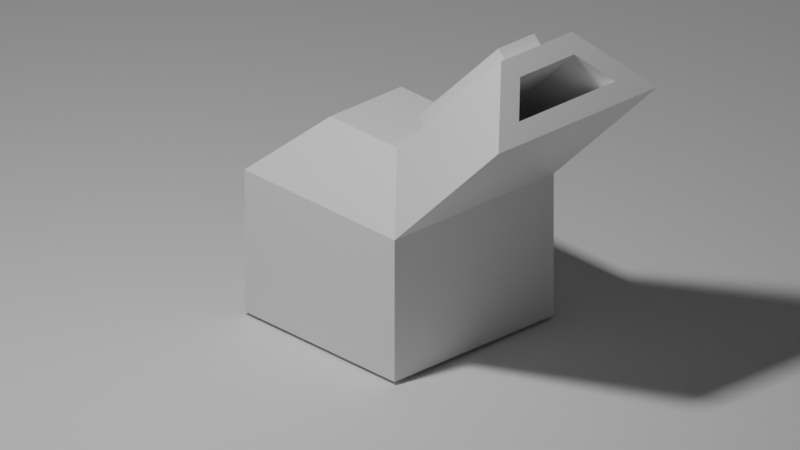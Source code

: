# Source: isometric_test.blend  (saved by Blender 3.0.42; exported with 4.5.12 LTS)
import bpy
from mathutils import Matrix  # noqa: F401  (used for matrix-valued properties, if any)

bpy.ops.wm.read_factory_settings(use_empty=True)
scene = bpy.context.scene
scene.name = 'Scene'

# ---- collections
col_collection = bpy.data.collections.new('Collection'); scene.collection.children.link(col_collection)

# ---- materials (node trees are filled in below, after node groups)
mat_material = bpy.data.materials.new('Material')
mat_material.alpha_threshold = 0.0
mat_material.line_color = (0.0, 0.0, 0.0, 1.0)
mat_black_002 = bpy.data.materials.new('Black.002')
mat_white_002 = bpy.data.materials.new('White.002')
mat_red_002 = bpy.data.materials.new('Red.002')
mat_green_002 = bpy.data.materials.new('Green.002')
mat_blue_002 = bpy.data.materials.new('Blue.002')
mat_grey_002 = bpy.data.materials.new('Grey.002')

# ---- material node trees
mat_material.use_nodes = True; mat_material.node_tree.nodes.clear()
_N = mat_material.node_tree.nodes; _L = mat_material.node_tree.links
n0 = _N.new('ShaderNodeOutputMaterial'); n0.name = 'Material Output'; n0.location = (300, 300)
n1 = _N.new('ShaderNodeBsdfPrincipled'); n1.name = 'Principled BSDF'; n1.location = (10, 300)
n1.distribution = 'GGX'
n1.subsurface_method = 'RANDOM_WALK_SKIN'
n1.inputs[2].default_value = 0.4
n1.inputs[3].default_value = 1.45
n1.inputs[27].default_value = (0.0, 0.0, 0.0, 1.0)
n1.inputs[28].default_value = 1.0
_L.new(n1.outputs[0], n0.inputs[0])
n0.is_active_output = True

# ---- world
world_world = bpy.data.worlds.new('World'); scene.world = world_world
world_world.use_nodes = True; world_world.node_tree.nodes.clear()
_N = world_world.node_tree.nodes; _L = world_world.node_tree.links
n0 = _N.new('ShaderNodeOutputWorld'); n0.name = 'World Output'; n0.location = (300, 300)
n1 = _N.new('ShaderNodeBackground'); n1.name = 'Background'; n1.location = (10, 300)
n1.inputs[0].default_value = (0.05088, 0.05088, 0.05088, 1.0)
_L.new(n1.outputs[0], n0.inputs[0])
n0.is_active_output = True
world_world.color = (0.05088, 0.05088, 0.05088)
world_world.use_sun_shadow = False
world_world.sun_shadow_jitter_overblur = 0.0

# ---- cameras
cam_camera = bpy.data.cameras.new('Camera')
cam_camera.type = 'ORTHO'
cam_camera.clip_end = 100.0
cam_camera.ortho_scale = 7.314

# ---- lights
light_light = bpy.data.lights.new('Light', 'AREA')
light_light.transmission_factor = 0.0
light_light.energy = 785.4
light_light.shadow_soft_size = 1.0
light_light.shadow_maximum_resolution = 0.006
light_light.use_absolute_resolution = True
light_light.shape = 'RECTANGLE'
light_light.size = 1.0
light_light.size_y = 1.0

# ---- meshes
me_cube = bpy.data.meshes.new('Cube')
me_cube.from_pydata([(1.0, 1.0, -1.0), (1.0, -1.0, -1.0), (-1.0, 1.0, -1.0), (-1.0, -1.0, -1.0), (0.6005, 0.2258, 1.155), (1.0, 1.0, 0.4453), (0.6005, -0.2258, 1.155), (1.0, -1.0, 0.4453), (-0.4453, 0.4453, 1.0), (-1.0, 1.0, 0.4453), (-0.4453, -0.4453, 1.0), (-1.0, -1.0, 0.4453), (1.975, 0.3405, 2.243), (2.243, 0.6089, 1.975), (1.975, -0.3405, 2.243), (2.243, -0.6089, 1.975), (2.386, -1.0, 1.832), (1.676, -0.2258, 2.231), (2.386, 1.0, 1.832), (1.676, 0.2258, 2.231), (1.726, 0.3405, 1.994), (1.994, 0.6089, 1.726), (1.726, -0.3405, 1.994), (1.994, -0.6089, 1.726), (0.4453, 0.4453, 1.0), (0.4453, -0.4453, 1.0), (1.832, 0.4453, 2.386), (1.832, -0.4453, 2.386), (0.4863, 0.2258, 1.269), (0.4863, -0.2258, 1.269), (1.562, 0.2258, 2.345), (1.562, -0.2258, 2.345), (0.5803, -0.6089, 0.3119), (0.3119, -0.3405, 0.5803), (0.5803, 0.6089, 0.3119), (0.3119, 0.3405, 0.5803)], [], [(1, 7, 11, 3), (3, 11, 9, 2), (2, 0, 1, 3), (24, 8, 10, 25), (0, 5, 7, 1), (25, 10, 11, 7), (25, 7, 16, 27), (10, 8, 9, 11), (8, 24, 5, 9), (2, 9, 5, 0), (14, 15, 23, 22), (6, 17, 31, 29), (7, 5, 18, 16), (5, 24, 26, 18), (15, 14, 27, 16), (12, 13, 18, 26), (14, 12, 26, 27), (13, 15, 16, 18), (23, 21, 34, 32), (15, 13, 21, 23), (13, 12, 20, 21), (12, 14, 22, 20), (6, 4, 24, 25), (19, 17, 27, 26), (17, 6, 25, 27), (4, 19, 26, 24), (28, 29, 31, 30), (4, 6, 29, 28), (19, 4, 28, 30), (17, 19, 30, 31), (35, 33, 32, 34), (21, 20, 35, 34), (20, 22, 33, 35), (22, 23, 32, 33)])
_uv = me_cube.uv_layers.new(name='UVMap')
_uv.uv.foreach_set('vector', [0.375, 0.75, 0.5557, 0.75, 0.5557, 1.0, 0.375, 1.0, 0.375, 0.0, 0.5557, 0.0, 0.5557, 0.25, 0.375, 0.25, 0.125, 0.5, 0.375, 0.5, 0.375, 0.75, 0.125, 0.75, 0.6943, 0.5693, 0.8057, 0.5693, 0.8057, 0.6807, 0.6943, 0.6807, 0.375, 0.5, 0.5557, 0.5, 0.5557, 0.75, 0.375, 0.75, 0.6943, 0.6807, 0.8057, 0.6807, 0.875, 0.75, 0.625, 0.75, 0.6943, 0.6807, 0.625, 0.75, 0.625, 0.75, 0.6943, 0.6807, 0.8057, 0.6807, 0.8057, 0.5693, 0.875, 0.5, 0.875, 0.75, 0.8057, 0.5693, 0.6943, 0.5693, 0.625, 0.5, 0.875, 0.5, 0.375, 0.25, 0.5557, 0.25, 0.5557, 0.5, 0.375, 0.5, 0.6585, 0.6676, 0.5915, 0.7011, 0.5915, 0.7011, 0.6585, 0.6676, 0.6943, 0.6532, 0.6943, 0.6532, 0.6943, 0.6532, 0.6943, 0.6532, 0.5557, 0.75, 0.5557, 0.5, 0.5557, 0.5, 0.5557, 0.75, 0.625, 0.5, 0.6943, 0.5693, 0.6943, 0.5693, 0.625, 0.5, 0.5915, 0.7011, 0.6585, 0.6676, 0.6943, 0.6807, 0.5557, 0.75, 0.6585, 0.5824, 0.5915, 0.5489, 0.5557, 0.5, 0.6943, 0.5693, 0.6585, 0.6676, 0.6585, 0.5824, 0.6943, 0.5693, 0.6943, 0.6807, 0.5915, 0.5489, 0.5915, 0.7011, 0.5557, 0.75, 0.5557, 0.5, 0.5915, 0.7011, 0.5915, 0.5489, 0.5915, 0.5489, 0.5915, 0.7011, 0.5915, 0.7011, 0.5915, 0.5489, 0.5915, 0.5489, 0.5915, 0.7011, 0.5915, 0.5489, 0.6585, 0.5824, 0.6585, 0.5824, 0.5915, 0.5489, 0.6585, 0.5824, 0.6585, 0.6676, 0.6585, 0.6676, 0.6585, 0.5824, 0.6943, 0.6532, 0.6943, 0.5968, 0.6943, 0.5693, 0.6943, 0.6807, 0.6943, 0.5968, 0.6943, 0.6532, 0.6943, 0.6807, 0.6943, 0.5693, 0.6943, 0.6532, 0.6943, 0.6532, 0.6943, 0.6807, 0.6943, 0.6807, 0.6943, 0.5968, 0.6943, 0.5968, 0.6943, 0.5693, 0.6943, 0.5693, 0.6943, 0.5968, 0.6943, 0.6532, 0.6943, 0.6532, 0.6943, 0.5968, 0.6943, 0.5968, 0.6943, 0.6532, 0.6943, 0.6532, 0.6943, 0.5968, 0.6943, 0.5968, 0.6943, 0.5968, 0.6943, 0.5968, 0.6943, 0.5968, 0.6943, 0.6532, 0.6943, 0.5968, 0.6943, 0.5968, 0.6943, 0.6532, 0.6585, 0.5824, 0.6585, 0.6676, 0.5915, 0.7011, 0.5915, 0.5489, 0.5915, 0.5489, 0.6585, 0.5824, 0.6585, 0.5824, 0.5915, 0.5489, 0.6585, 0.5824, 0.6585, 0.6676, 0.6585, 0.6676, 0.6585, 0.5824, 0.6585, 0.6676, 0.5915, 0.7011, 0.5915, 0.7011, 0.6585, 0.6676])
me_cube.materials.append(mat_material)
me_cube.use_remesh_preserve_volume = False
me_cube.use_remesh_preserve_attributes = False
me_cube.use_mirror_vertex_groups = False
me_cube.update()
me_cube_002 = bpy.data.meshes.new('Cube.002')
me_cube_002.from_pydata([(-10.98, -12.71, -0.3572), (-10.98, -12.71, 0.8148), (-10.98, 13.71, -0.3572), (-10.98, 13.71, 0.8148), (10.98, -12.71, -0.3572), (10.98, -12.71, 0.8148), (10.98, 13.71, -0.3572), (10.98, 13.71, 0.8148)], [], [(0, 1, 3, 2), (2, 3, 7, 6), (6, 7, 5, 4), (4, 5, 1, 0), (2, 6, 4, 0), (7, 3, 1, 5)])
_uv = me_cube_002.uv_layers.new(name='UVMap')
_uv.uv.foreach_set('vector', [0.375, 0.0, 0.625, 0.0, 0.625, 0.25, 0.375, 0.25, 0.375, 0.25, 0.625, 0.25, 0.625, 0.5, 0.375, 0.5, 0.375, 0.5, 0.625, 0.5, 0.625, 0.75, 0.375, 0.75, 0.375, 0.75, 0.625, 0.75, 0.625, 1.0, 0.375, 1.0, 0.125, 0.5, 0.375, 0.5, 0.375, 0.75, 0.125, 0.75, 0.625, 0.5, 0.875, 0.5, 0.875, 0.75, 0.625, 0.75])
me_cube_002.use_remesh_fix_poles = True
me_cube_002.use_remesh_preserve_attributes = False
me_cube_002.update()
me_cube_001 = bpy.data.meshes.new('Cube.001')
me_cube_001.from_pydata([(-1.389, -1.389, -1.034), (-0.413, -0.413, 0.07589), (-1.389, 1.389, -1.034), (-0.413, 0.413, 0.07589), (1.389, -1.389, -1.034), (0.413, -0.413, 0.07589), (1.389, 1.389, -1.034), (0.413, 0.413, 0.07589), (-1.389, 0.001114, -1.034), (-0.413, 0.0003314, 0.07589), (1.389, 0.001114, -1.034), (0.413, 0.0003314, 0.07589), (-1.389, 0.6948, -1.034), (-1.389, -0.6937, -1.034), (-0.9008, -0.9008, -0.479), (-0.9008, 0.9008, -0.479), (0.9008, 0.9008, -0.479), (0.9008, -0.9008, -0.479), (0.9008, 0.0007229, -0.479), (-0.6569, 0.0005272, -0.2016), (-0.5349, 0.0004293, -0.06284), (-0.474, 0.0003804, 0.006526), (-0.5959, 0.0004782, -0.1322), (-0.5044, 0.0004048, -0.02816), (-0.9008, 0.4508, -0.479), (-0.9008, -0.45, -0.479), (0.2303, 0.6948, -1.055), (0.2303, 0.001114, -1.055), (0.4742, 0.0009184, -0.7774), (0.2303, -0.6937, -1.055), (0.84, 0.0006248, -0.3613), (0.7181, 0.0007227, -0.5), (0.5897, 0.000527, -0.2225), (0.7181, 0.4507, -0.5), (0.7181, -0.45, -0.5)], [], [(12, 8, 27, 26), (15, 3, 7, 16), (18, 11, 5, 17), (17, 5, 1, 14), (8, 10, 4, 0, 13), (11, 9, 1, 5), (7, 3, 9, 11), (2, 6, 10, 8, 12), (16, 7, 11, 18), (0, 14, 25, 13), (6, 16, 18, 10), (4, 17, 14, 0), (10, 18, 17, 4), (2, 15, 16, 6), (15, 24, 19, 22, 20, 23, 21, 9, 3), (13, 25, 34, 29), (12, 24, 15, 2), (19, 24, 33, 32), (25, 19, 32, 34), (19, 25, 14, 1, 9, 21, 23, 20, 22), (27, 28, 31, 33, 26), (31, 34, 32, 30), (32, 33, 31, 30), (29, 34, 31, 28, 27), (8, 13, 29, 27), (24, 12, 26, 33)])
_uv = me_cube_001.uv_layers.new(name='UVMap')
_uv.uv.foreach_set('vector', [0.125, 0.5624, 0.125, 0.6249, 0.125, 0.6249, 0.125, 0.5624, 0.5, 0.25, 0.625, 0.25, 0.625, 0.5, 0.5, 0.5, 0.5, 0.6249, 0.625, 0.6249, 0.625, 0.75, 0.5, 0.75, 0.5, 0.75, 0.625, 0.75, 0.625, 1.0, 0.5, 1.0, 0.125, 0.6249, 0.375, 0.6249, 0.375, 0.75, 0.125, 0.75, 0.125, 0.6874, 0.625, 0.6249, 0.875, 0.6249, 0.875, 0.75, 0.625, 0.75, 0.625, 0.5, 0.875, 0.5, 0.875, 0.6249, 0.625, 0.6249, 0.125, 0.5, 0.375, 0.5, 0.375, 0.6249, 0.125, 0.6249, 0.125, 0.5624, 0.5, 0.5, 0.625, 0.5, 0.625, 0.6249, 0.5, 0.6249, 0.375, 0.0, 0.5, 0.0, 0.5, 0.06255, 0.375, 0.06255, 0.375, 0.5, 0.5, 0.5, 0.5, 0.6249, 0.375, 0.6249, 0.375, 0.75, 0.5, 0.75, 0.5, 1.0, 0.375, 1.0, 0.375, 0.6249, 0.5, 0.6249, 0.5, 0.75, 0.375, 0.75, 0.375, 0.25, 0.5, 0.25, 0.5, 0.5, 0.375, 0.5, 0.5, 0.25, 0.5, 0.1875, 0.5625, 0.1251, 0.5781, 0.1251, 0.5938, 0.1251, 0.6016, 0.1251, 0.6094, 0.1251, 0.625, 0.1251, 0.625, 0.25, 0.375, 0.06255, 0.5, 0.06255, 0.5, 0.06255, 0.375, 0.06255, 0.375, 0.1876, 0.5, 0.1875, 0.5, 0.25, 0.375, 0.25, 0.5625, 0.1251, 0.5, 0.1875, 0.5, 0.1875, 0.5625, 0.1251, 0.5, 0.06255, 0.5625, 0.1251, 0.5625, 0.1251, 0.5, 0.06255, 0.5625, 0.1251, 0.5, 0.06255, 0.5, 0.0, 0.625, 0.0, 0.625, 0.1251, 0.6094, 0.1251, 0.6016, 0.1251, 0.5938, 0.1251, 0.5781, 0.1251, 0.375, 0.1251, 0.4375, 0.1251, 0.5, 0.1251, 0.5, 0.1875, 0.375, 0.1876, 0.5, 0.1251, 0.5, 0.06255, 0.5625, 0.1251, 0.5312, 0.1251, 0.5625, 0.1251, 0.5, 0.1875, 0.5, 0.1251, 0.5312, 0.1251, 0.375, 0.06255, 0.5, 0.06255, 0.5, 0.1251, 0.4375, 0.1251, 0.375, 0.1251, 0.125, 0.6249, 0.125, 0.6874, 0.125, 0.6874, 0.125, 0.6249, 0.5, 0.1875, 0.375, 0.1876, 0.375, 0.1876, 0.5, 0.1875])
me_cube_001.use_remesh_fix_poles = True
me_cube_001.use_remesh_preserve_attributes = False
me_cube_001.update()

# ---- objects
ob_cube = bpy.data.objects.new('Cube', me_cube)
ob_light = bpy.data.objects.new('Light', light_light)
ob_camera = bpy.data.objects.new('Camera', cam_camera)
ob_cube_001 = bpy.data.objects.new('Cube.001', me_cube_002)
ob_stroke = bpy.data.objects.new('Stroke', None)
ob_cube_002 = bpy.data.objects.new('Cube.002', me_cube_001)

# ---- transforms, parenting, visibility, modifiers, constraints
ob_cube.location = (0.0, 0.0, 0.02886)
ob_cube.lock_rotations_4d = False
ob_cube.empty_display_type = 'ARROWS'
ob_cube.lineart.crease_threshold = 0.0
ob_light.location = (0.0, -6.0, 10.0)
ob_light.rotation_euler = (0.7854, 0.0, 0.0)
ob_light.lock_rotations_4d = False
ob_light.empty_display_type = 'ARROWS'
ob_light.color = (0.0, 0.0, 0.0, 0.0)
ob_light.lineart.crease_threshold = 0.0
ob_camera.location = (7.359, -6.926, 4.958)
ob_camera.rotation_euler = (1.109, 0.0, 0.8149)
ob_camera.lock_rotations_4d = False
ob_camera.empty_display_type = 'ARROWS'
ob_camera.color = (0.0, 0.0, 0.0, 0.0)
ob_camera.display_type = 'WIRE'
ob_camera.lineart.crease_threshold = 0.0
ob_cube_001.location = (0.09981, 0.5848, -1.368)
ob_cube_001.rotation_euler = (-3.142, -0.0, 0.0)
ob_stroke.location = (0.0, 0.0, -1.0)
ob_stroke.empty_image_offset = (0.0, 0.0)
ob_stroke.color = (0.0, 0.0, 0.0, 1.0)
ob_stroke.use_grease_pencil_lights = True
_m = ob_stroke.modifiers.new('Line Art', 'LINEART')
_m.show_render = True
_m.crease_threshold = 2.899
_m.split_angle = 1.047
_m.smooth_tolerance = 0.2
_m.use_output_vertex_group_match_by_name = False
_m.use_face_mark_keep_contour = False
_m.use_overlap_edge_type_support = True
_m.source_object = ob_cube
_m.source_collection = col_collection
_m.use_contour = True
_m.use_loose = True
_m.use_crease = True
_m.use_material = True
_m.use_edge_mark = True
_m.use_intersection = True
_m.target_layer = 'Lines'
_m.target_material = mat_black_002
_m.is_baked = True
_m.overscan = 0.0
_m.radius = 0.0405
ob_cube_002.location = (0.0, 0.0, 0.03)
ob_cube_002.rotation_euler = (-1.92e-07, -0.0, -3.142)
ob_cube_002.scale = (0.6923, 0.6923, 0.6923)

# ---- collection membership
scene.collection.objects.link(ob_cube)
col_collection.objects.link(ob_light)
col_collection.objects.link(ob_camera)
col_collection.objects.link(ob_cube_001)
col_collection.objects.link(ob_stroke)
col_collection.objects.link(ob_cube_002)

# ---- scene / render settings (as saved in the file)
scene.camera = ob_camera
scene.frame_start = 1; scene.frame_end = 250; scene.frame_set(73)
scene.render.engine = 'CYCLES'
scene.render.use_sequencer = False
scene.cycles.samples = 8
scene.cycles.sampling_pattern = 'TABULATED_SOBOL'
scene.cycles.use_light_tree = False
scene.eevee.taa_render_samples = 1
scene.view_settings.view_transform = 'Filmic'
bpy.context.view_layer.update()
